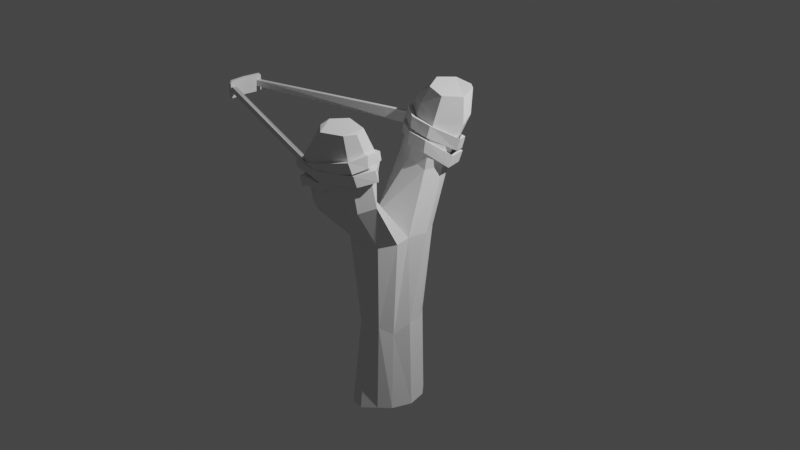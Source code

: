 # Source: Slingshot.blend  (saved by Blender 2.80.75; exported with 4.5.12 LTS)
import bpy
from mathutils import Matrix  # noqa: F401  (used for matrix-valued properties, if any)

bpy.ops.wm.read_factory_settings(use_empty=True)
scene = bpy.context.scene
scene.name = 'Scene'

# ---- collections
col_collection = bpy.data.collections.new('Collection'); scene.collection.children.link(col_collection)

# ---- world
world_world = bpy.data.worlds.new('World'); scene.world = world_world
world_world.use_nodes = True; world_world.node_tree.nodes.clear()
_N = world_world.node_tree.nodes; _L = world_world.node_tree.links
n0 = _N.new('ShaderNodeOutputWorld'); n0.name = 'World Output'; n0.location = (300, 300)
n1 = _N.new('ShaderNodeBackground'); n1.name = 'Background'; n1.location = (10, 300)
n1.inputs[0].default_value = (0.05088, 0.05088, 0.05088, 1.0)
_L.new(n1.outputs[0], n0.inputs[0])
n0.is_active_output = True
world_world.color = (0.05088, 0.05088, 0.05088)
world_world.use_sun_shadow = False
world_world.sun_shadow_jitter_overblur = 0.0

# ---- cameras
cam_camera = bpy.data.cameras.new('Camera')
cam_camera.clip_end = 100.0
cam_camera.ortho_scale = 7.314

# ---- lights
light_light = bpy.data.lights.new('Light', 'POINT')
light_light.transmission_factor = 0.0
light_light.energy = 2359.0
light_light.shadow_soft_size = 0.1
light_light.shadow_maximum_resolution = 0.006
light_light.use_absolute_resolution = True

# ---- meshes
me_cylinder = bpy.data.meshes.new('Cylinder')
me_cylinder.from_pydata([(-0.03499, 0.5144, -1.065), (0.05219, 0.593, 1.068), (0.2371, 0.5508, -1.021), (0.2903, 0.4544, 1.066), (0.4297, 0.3407, -0.9986), (0.4442, 0.2341, 1.048), (0.5062, -0.009045, -1.0), (0.5089, -0.0607, 1.093), (0.3809, -0.3633, -0.9942), (0.3902, -0.329, 0.8688), (0.2151, -0.5583, -0.9711), (0.2677, -0.5576, 1.084), (-0.01818, -0.7459, -0.9983), (-0.009642, -0.5771, 1.058), (-0.2909, -0.6811, -1.028), (-0.1936, -0.5459, 1.035), (-0.362, -0.3939, -0.9942), (-0.3987, -0.3379, 1.014), (-0.434, -0.04776, -1.006), (-0.3833, -0.05458, 1.051), (-0.3582, 0.2834, -1.02), (-0.4443, 0.1814, 1.125), (-0.1461, 0.5212, -1.028), (-0.2486, 0.4856, 1.098), (0.354, 0.6118, 3.053), (0.006811, 0.7084, 3.053), (0.5078, 0.3259, 3.056), (0.405, -0.0002971, 3.029), (0.4975, -0.3362, 3.052), (0.354, -0.6361, 3.053), (0.006811, -0.7326, 3.053), (-0.3404, -0.6361, 3.053), (-0.4048, -0.3527, 3.052), (-0.3951, -0.1272, 3.168), (-0.5139, 0.1043, 3.139), (-0.3404, 0.6118, 3.053), (0.2856, 1.087, 4.442), (-0.03864, 1.258, 4.33), (0.4086, 0.7849, 4.344), (0.2632, 0.5008, 4.296), (-0.1639, 0.551, 4.394), (-0.5707, 0.7298, 4.344), (-0.5121, 1.212, 4.365), (0.4315, 1.396, 5.278), (0.03361, 1.61, 5.381), (0.5545, 1.094, 5.18), (0.1331, 0.8116, 5.129), (-0.6422, 1.17, 5.4), (-0.2567, 0.903, 5.441), (-0.4723, 1.52, 5.364), (0.6888, -0.9507, 4.196), (0.3105, -0.7661, 4.284), (0.5737, -1.249, 4.144), (0.01838, -1.577, 4.147), (-0.3127, -1.415, 4.18), (-0.3484, -1.004, 4.235), (-0.1988, -0.6859, 4.366), (0.7221, -1.155, 5.22), (0.565, -0.8478, 5.259), (0.6255, -1.45, 5.238), (0.1427, -1.717, 5.203), (-0.1881, -1.66, 5.222), (-0.2022, -1.227, 5.257), (-0.0119, -0.925, 5.338), (0.3113, 1.561, 5.758), (0.1815, 1.659, 5.771), (0.4362, 1.215, 5.703), (0.2088, 0.9301, 5.737), (-0.3768, 1.402, 5.828), (-0.1728, 1.032, 5.792), (-0.2023, 1.696, 5.795), (0.66, -1.31, 5.823), (0.6013, -1.126, 5.867), (0.594, -1.517, 5.838), (0.2846, -1.702, 5.867), (0.06271, -1.508, 5.877), (0.057, -1.331, 5.932), (0.2268, -1.071, 5.919)], [], [(0, 1, 3, 2), (2, 3, 5, 4), (4, 5, 7, 6), (6, 7, 9, 8), (8, 9, 11, 10), (10, 11, 13, 12), (12, 13, 15, 14), (14, 15, 17, 16), (16, 17, 19, 18), (18, 19, 21, 20), (19, 17, 32, 33), (20, 21, 23, 22), (22, 23, 1, 0), (0, 2, 4, 6, 8, 10, 12, 14, 16, 18, 20, 22), (28, 27, 51, 50), (17, 15, 31, 32), (15, 13, 30, 31), (13, 11, 29, 30), (11, 9, 28, 29), (9, 7, 27, 28), (1, 23, 35, 25), (3, 1, 25, 24), (7, 5, 26, 27), (23, 21, 34, 35), (5, 3, 24, 26), (21, 19, 33, 34), (26, 24, 36, 38), (36, 37, 44, 43), (35, 34, 41, 42), (33, 27, 39, 40), (27, 26, 38, 39), (25, 35, 42, 37), (24, 25, 37, 36), (34, 33, 40, 41), (48, 46, 67, 69), (37, 42, 49, 44), (41, 40, 48, 47), (38, 36, 43, 45), (40, 39, 46, 48), (42, 41, 47, 49), (39, 38, 45, 46), (56, 55, 62, 63), (33, 32, 55, 56), (31, 30, 53, 54), (29, 28, 50, 52), (27, 33, 56, 51), (32, 31, 54, 55), (30, 29, 52, 53), (60, 59, 73, 74), (54, 53, 60, 61), (52, 50, 57, 59), (51, 56, 63, 58), (55, 54, 61, 62), (53, 52, 59, 60), (50, 51, 58, 57), (49, 47, 68, 70), (46, 45, 66, 67), (43, 44, 65, 64), (44, 49, 70, 65), (47, 48, 69, 68), (45, 43, 64, 66), (65, 70, 68, 69, 67, 66, 64), (57, 58, 72, 71), (63, 62, 76, 77), (61, 60, 74, 75), (59, 57, 71, 73), (58, 63, 77, 72), (62, 61, 75, 76), (71, 72, 77, 76, 75, 74, 73)])
_uv = me_cylinder.uv_layers.new(name='UVMap')
_uv.uv.foreach_set('vector', [1.0, 0.5, 1.0, 1.0, 0.9167, 1.0, 0.9167, 0.5, 0.9167, 0.5, 0.9167, 1.0, 0.8333, 1.0, 0.8333, 0.5, 0.8333, 0.5, 0.8333, 1.0, 0.75, 1.0, 0.75, 0.5, 0.75, 0.5, 0.75, 1.0, 0.6667, 1.0, 0.6667, 0.5, 0.6667, 0.5, 0.6667, 1.0, 0.5833, 1.0, 0.5833, 0.5, 0.5833, 0.5, 0.5833, 1.0, 0.5, 1.0, 0.5, 0.5, 0.5, 0.5, 0.5, 1.0, 0.4167, 1.0, 0.4167, 0.5, 0.4167, 0.5, 0.4167, 1.0, 0.3333, 1.0, 0.3333, 0.5, 0.3333, 0.5, 0.3333, 1.0, 0.25, 1.0, 0.25, 0.5, 0.25, 0.5, 0.25, 1.0, 0.1667, 1.0, 0.1667, 0.5, 0.25, 1.0, 0.3333, 1.0, 0.3333, 1.0, 0.25, 1.0, 0.1667, 0.5, 0.1667, 1.0, 0.08333, 1.0, 0.08333, 0.5, 0.08333, 0.5, 0.08333, 1.0, 7.451e-08, 1.0, 7.451e-08, 0.5, 0.75, 0.49, 0.87, 0.4578, 0.9578, 0.37, 0.99, 0.25, 0.9578, 0.13, 0.87, 0.04215, 0.75, 0.01, 0.63, 0.04215, 0.5422, 0.13, 0.51, 0.25, 0.5422, 0.37, 0.63, 0.4578, 0.6667, 1.0, 0.75, 1.0, 0.75, 1.0, 0.6667, 1.0, 0.3333, 1.0, 0.4167, 1.0, 0.4167, 1.0, 0.3333, 1.0, 0.4167, 1.0, 0.5, 1.0, 0.5, 1.0, 0.4167, 1.0, 0.5, 1.0, 0.5833, 1.0, 0.5833, 1.0, 0.5, 1.0, 0.5833, 1.0, 0.6667, 1.0, 0.6667, 1.0, 0.5833, 1.0, 0.6667, 1.0, 0.75, 1.0, 0.75, 1.0, 0.6667, 1.0, 7.451e-08, 1.0, 0.08333, 1.0, 0.08333, 1.0, 7.451e-08, 1.0, 0.9167, 1.0, 1.0, 1.0, 1.0, 1.0, 0.9167, 1.0, 0.75, 1.0, 0.8333, 1.0, 0.8333, 1.0, 0.75, 1.0, 0.08333, 1.0, 0.1667, 1.0, 0.1667, 1.0, 0.08333, 1.0, 0.8333, 1.0, 0.9167, 1.0, 0.9167, 1.0, 0.8333, 1.0, 0.1667, 1.0, 0.25, 1.0, 0.25, 1.0, 0.1667, 1.0, 0.8333, 1.0, 0.9167, 1.0, 0.9167, 1.0, 0.8333, 1.0, 0.9167, 1.0, 1.0, 1.0, 1.0, 1.0, 0.9167, 1.0, 0.08333, 1.0, 0.1667, 1.0, 0.1667, 1.0, 0.08333, 1.0, 0.25, 1.0, 0.75, 1.0, 0.75, 1.0, 0.25, 1.0, 0.75, 1.0, 0.8333, 1.0, 0.8333, 1.0, 0.75, 1.0, 7.451e-08, 1.0, 0.08333, 1.0, 0.08333, 1.0, 7.451e-08, 1.0, 0.9167, 1.0, 1.0, 1.0, 1.0, 1.0, 0.9167, 1.0, 0.1667, 1.0, 0.25, 1.0, 0.25, 1.0, 0.1667, 1.0, 0.25, 1.0, 0.75, 1.0, 0.75, 1.0, 0.25, 1.0, 7.451e-08, 1.0, 0.08333, 1.0, 0.08333, 1.0, 7.451e-08, 1.0, 0.1667, 1.0, 0.25, 1.0, 0.25, 1.0, 0.1667, 1.0, 0.8333, 1.0, 0.9167, 1.0, 0.9167, 1.0, 0.8333, 1.0, 0.25, 1.0, 0.75, 1.0, 0.75, 1.0, 0.25, 1.0, 0.08333, 1.0, 0.1667, 1.0, 0.1667, 1.0, 0.08333, 1.0, 0.75, 1.0, 0.8333, 1.0, 0.8333, 1.0, 0.75, 1.0, 0.25, 1.0, 0.3333, 1.0, 0.3333, 1.0, 0.25, 1.0, 0.25, 1.0, 0.3333, 1.0, 0.3333, 1.0, 0.25, 1.0, 0.4167, 1.0, 0.5, 1.0, 0.5, 1.0, 0.4167, 1.0, 0.5833, 1.0, 0.6667, 1.0, 0.6667, 1.0, 0.5833, 1.0, 0.75, 1.0, 0.25, 1.0, 0.25, 1.0, 0.75, 1.0, 0.3333, 1.0, 0.4167, 1.0, 0.4167, 1.0, 0.3333, 1.0, 0.5, 1.0, 0.5833, 1.0, 0.5833, 1.0, 0.5, 1.0, 0.5, 1.0, 0.5833, 1.0, 0.5833, 1.0, 0.5, 1.0, 0.4167, 1.0, 0.5, 1.0, 0.5, 1.0, 0.4167, 1.0, 0.5833, 1.0, 0.6667, 1.0, 0.6667, 1.0, 0.5833, 1.0, 0.75, 1.0, 0.25, 1.0, 0.25, 1.0, 0.75, 1.0, 0.3333, 1.0, 0.4167, 1.0, 0.4167, 1.0, 0.3333, 1.0, 0.5, 1.0, 0.5833, 1.0, 0.5833, 1.0, 0.5, 1.0, 0.6667, 1.0, 0.75, 1.0, 0.75, 1.0, 0.6667, 1.0, 0.08333, 1.0, 0.1667, 1.0, 0.1667, 1.0, 0.08333, 1.0, 0.75, 1.0, 0.8333, 1.0, 0.8333, 1.0, 0.75, 1.0, 0.9167, 1.0, 1.0, 1.0, 1.0, 1.0, 0.9167, 1.0, 7.451e-08, 1.0, 0.08333, 1.0, 0.08333, 1.0, 7.451e-08, 1.0, 0.1667, 1.0, 0.25, 1.0, 0.25, 1.0, 0.1667, 1.0, 0.8333, 1.0, 0.9167, 1.0, 0.9167, 1.0, 0.8333, 1.0, 7.451e-08, 1.0, 0.08333, 1.0, 0.1667, 1.0, 0.25, 1.0, 0.75, 1.0, 0.8333, 1.0, 0.9167, 1.0, 0.6667, 1.0, 0.75, 1.0, 0.75, 1.0, 0.6667, 1.0, 0.25, 1.0, 0.3333, 1.0, 0.3333, 1.0, 0.25, 1.0, 0.4167, 1.0, 0.5, 1.0, 0.5, 1.0, 0.4167, 1.0, 0.5833, 1.0, 0.6667, 1.0, 0.6667, 1.0, 0.5833, 1.0, 0.75, 1.0, 0.25, 1.0, 0.25, 1.0, 0.75, 1.0, 0.3333, 1.0, 0.4167, 1.0, 0.4167, 1.0, 0.3333, 1.0, 0.6667, 1.0, 0.75, 1.0, 0.25, 1.0, 0.3333, 1.0, 0.4167, 1.0, 0.5, 1.0, 0.5833, 1.0])
me_cylinder.use_remesh_preserve_volume = False
me_cylinder.use_remesh_preserve_attributes = False
me_cylinder.use_mirror_vertex_groups = False
me_cylinder.update()
me_cube_007 = bpy.data.meshes.new('Cube.007')
me_cube_007.from_pydata([(-0.05, -0.04857, -0.03815), (-0.05, -0.04857, 0.03815), (-0.05, 0.04857, -0.03815), (-0.05, 0.04857, 0.03815), (0.05, -0.04857, -0.03815), (0.05, -0.04857, 0.03815), (0.05, 0.04857, -0.03815), (0.05, 0.04857, 0.03815), (-0.05, 0.04524, -0.04763), (-0.05, -0.04524, -0.04763), (-0.05, -0.04524, 0.04763), (-0.05, 0.04524, 0.04763), (0.05, -0.04524, -0.04763), (0.05, 0.04524, -0.04763), (0.05, 0.04524, 0.04763), (0.05, -0.04524, 0.04763), (-0.05, -0.04857, -0.01667), (-0.05, -0.04857, 0.01667), (-0.05, 0.04857, 0.01667), (-0.05, 0.04857, -0.01667), (0.05, 0.04857, 0.01667), (0.05, 0.04857, -0.01667), (0.05, -0.04857, 0.01667), (0.05, -0.04857, -0.01667), (-0.05, -0.04524, 0.01667), (-0.05, -0.04524, -0.01667), (-0.05, 0.04524, 0.01667), (-0.05, 0.04524, -0.01667), (0.05, -0.04524, 0.01667), (0.05, -0.04524, -0.01667), (0.05, 0.04524, 0.01667), (0.05, 0.04524, -0.01667), (0.05, 0.03413, -0.01667), (0.05, 0.03413, 0.01667), (0.05, -0.03413, -0.01667), (0.05, -0.03413, 0.01667), (0.0, 0.05, -0.03815), (0.0, 0.05, 0.03815), (0.0, -0.05, -0.03815), (0.0, -0.05, 0.03815), (0.0, 0.04524, 0.05), (0.0, -0.04524, 0.05), (0.0, 0.04524, -0.05), (0.0, -0.04524, -0.05), (0.0, -0.05, -0.01667), (0.0, -0.05, 0.01667), (0.0, 0.05, -0.01667), (0.0, 0.05, 0.01667), (6.205, 0.2073, -0.02891), (6.206, 0.2148, 0.02756), (6.244, 0.2152, -0.03186), (6.246, 0.2228, 0.02461), (6.639, 0.1705, -0.06879), (6.641, 0.178, -0.01232), (6.679, 0.1785, -0.07174), (6.68, 0.186, -0.01526), (5.549, 0.2071, -0.01547), (5.579, 0.1988, -0.01255), (5.556, 0.2055, 0.04383), (5.526, 0.2138, 0.0409), (5.397, 0.2018, -0.01876), (5.426, 0.1936, -0.01584), (5.403, 0.2003, 0.04149), (5.374, 0.2085, 0.03761), (5.188, 0.1674, 0.01261), (5.273, 0.164, 0.0163), (5.239, 0.1688, 0.07246), (5.153, 0.1722, 0.06877), (5.188, 0.1357, 0.01699), (5.26, 0.1413, 0.01304), (5.245, 0.1524, 0.06694), (5.173, 0.1468, 0.07089), (5.846, 0.09521, 0.01248), (5.884, 0.1031, 0.008791), (5.838, 0.1128, 0.06252), (5.8, 0.1049, 0.06621), (6.455, 0.09513, -0.006147), (6.445, 0.1033, -0.012), (6.452, 0.113, 0.04333), (6.462, 0.1048, 0.04918), (7.154, 0.1303, -0.05277), (7.026, 0.1353, -0.059), (7.103, 0.1439, -0.00379), (7.2, 0.1388, 0.002425), (6.974, 0.1667, -0.07023), (6.88, 0.1656, -0.06687), (6.912, 0.1726, -0.009062), (7.006, 0.1737, -0.01243), (6.298, 0.202, -0.1036), (6.261, 0.1941, -0.09984), (6.28, 0.2024, -0.04207), (6.317, 0.2103, -0.04584), (5.194, 0.1907, -0.07028), (5.28, 0.1871, -0.06802), (5.252, 0.192, -0.009869), (5.166, 0.1955, -0.01214), (5.12, 0.1321, -0.06412), (5.21, 0.1355, -0.06246), (5.196, 0.139, -0.004118), (5.106, 0.1356, -0.005777), (5.882, 0.08234, -0.06143), (5.904, 0.09066, -0.06565), (5.895, 0.09905, -0.007802), (5.873, 0.09073, -0.00358), (6.517, 0.08025, -0.07082), (6.484, 0.08816, -0.0751), (6.451, 0.09527, -0.01739), (6.485, 0.08736, -0.01312), (7.129, 0.107, -0.1305), (7.04, 0.1102, -0.1318), (7.066, 0.1221, -0.07703), (7.155, 0.1189, -0.07575), (6.936, 0.1604, -0.14), (6.857, 0.1561, -0.134), (6.911, 0.1633, -0.07739), (6.99, 0.1676, -0.08335), (6.169, 0.1893, -0.1671), (6.182, 0.1805, -0.1657), (6.219, 0.1878, -0.1081), (6.206, 0.1966, -0.1096), (5.433, 0.1845, -0.08157), (5.459, 0.1764, -0.07661), (5.443, 0.1798, -0.04706), (5.417, 0.1878, -0.05202), (5.206, 0.1813, -0.03347), (5.173, 0.1729, -0.03001), (5.323, 0.178, 0.01928), (5.356, 0.1863, 0.01581), (5.074, 0.1483, -0.02234), (5.102, 0.1397, -0.02286), (5.115, 0.1453, 0.03569), (5.086, 0.1539, 0.03621), (-0.001012, 0.0, -0.01667), (-0.001012, 0.0, 0.01667), (-0.05101, 0.0, 0.05), (-0.101, 0.0, 0.04763), (-0.001012, 0.0, 0.04763), (-0.101, 0.0, -0.04763), (-0.001012, 0.0, -0.04763), (-0.05101, 0.0, -0.05), (6.507, -0.2367, -0.0233), (6.508, -0.23, -0.07158), (6.546, -0.2447, -0.02424), (6.548, -0.238, -0.07057), (7.005, -0.2079, 0.02634), (7.006, -0.2013, -0.01178), (7.045, -0.2159, 0.02377), (7.046, -0.2093, -0.01435), (5.915, -0.2416, -0.02945), (5.945, -0.2334, -0.02386), (5.99, -0.2259, -0.07711), (5.96, -0.2342, -0.07439), (5.763, -0.2376, -0.04025), (5.792, -0.2293, -0.03747), (5.769, -0.2217, -0.09451), (5.74, -0.2301, -0.09635), (5.553, -0.1715, -0.04623), (5.639, -0.1697, -0.04734), (5.723, -0.1606, -0.102), (5.582, -0.1647, -0.1009), (5.554, -0.1437, -0.02923), (5.626, -0.1497, -0.02929), (5.791, -0.1469, -0.08604), (5.659, -0.1408, -0.08598), (5.941, -0.1136, 0.001753), (6.25, -0.1117, -0.0001082), (6.204, -0.1117, -0.05579), (5.94, -0.09785, -0.05393), (7.023, -0.1021, 0.01888), (6.988, -0.1175, 0.0188), (6.818, -0.1165, -0.0383), (6.948, -0.1012, -0.03822), (7.52, -0.1555, 0.0383), (7.391, -0.1616, 0.04068), (7.468, -0.1561, -0.01558), (7.565, -0.15, -0.01793), (7.34, -0.2048, 0.03019), (7.246, -0.2029, 0.02787), (7.278, -0.1955, -0.02979), (7.372, -0.1973, -0.02747), (6.6, -0.2499, 0.03738), (6.563, -0.2417, 0.03918), (6.582, -0.2354, -0.01927), (6.619, -0.2436, -0.02108), (5.766, -0.2487, 0.04573), (5.859, -0.236, 0.04453), (5.702, -0.2264, -0.01928), (5.601, -0.2303, -0.008993), (5.787, -0.17, 0.06062), (5.88, -0.1728, 0.05681), (5.888, -0.1662, 0.01336), (5.697, -0.1592, 0.004818), (6.248, -0.1147, 0.07804), (6.27, -0.1282, 0.0764), (6.26, -0.116, 0.0178), (6.239, -0.1074, 0.01944), (7.179, -0.1139, 0.08803), (7.028, -0.1285, 0.08671), (7.035, -0.1149, 0.02909), (7.19, -0.1109, 0.04272), (7.431, -0.1703, 0.114), (7.334, -0.1735, 0.1184), (7.432, -0.1649, 0.04669), (7.444, -0.1701, 0.05521), (7.302, -0.2158, 0.09835), (7.223, -0.2104, 0.09573), (7.277, -0.2034, 0.03902), (7.355, -0.2088, 0.04164), (6.471, -0.2535, 0.06716), (6.484, -0.2451, 0.06776), (6.521, -0.2379, 0.05094), (6.508, -0.2463, 0.01975), (5.799, -0.2368, 0.02881), (5.825, -0.2283, 0.02959), (5.734, -0.2104, -0.02913), (5.763, -0.219, -0.05543), (5.59, -0.2089, 0.008537), (5.564, -0.2004, 0.01428), (5.597, -0.1932, -0.039), (5.624, -0.2017, -0.04292)], [], [(26, 11, 3, 18), (47, 37, 7, 20), (45, 39, 1, 17), (43, 12, 4, 38), (41, 10, 1, 39), (37, 3, 11, 40), (36, 6, 13, 42), (17, 1, 10, 24), (0, 16, 25, 9), (16, 17, 24, 25), (21, 20, 30, 31), (38, 44, 16, 0), (44, 45, 17, 16), (36, 46, 21, 6), (46, 47, 20, 21), (8, 27, 19, 2), (27, 26, 18, 19), (132, 32, 33, 133), (134, 135, 10, 41), (138, 139, 42, 13), (136, 134, 41, 15), (23, 29, 28, 22), (19, 18, 47, 46), (2, 19, 46, 36), (23, 22, 45, 44), (4, 23, 44, 38), (137, 139, 43, 9), (2, 36, 42, 8), (7, 37, 40, 14), (15, 41, 39, 5), (9, 43, 38, 0), (22, 5, 39, 45), (18, 3, 37, 47), (49, 51, 59, 58), (50, 51, 55, 54), (54, 55, 53, 52), (52, 53, 49, 48), (50, 54, 52, 48), (55, 51, 49, 53), (57, 58, 62, 61), (50, 48, 57, 56), (51, 50, 56, 59), (48, 49, 58, 57), (62, 63, 67, 66), (58, 59, 63, 62), (56, 57, 61, 60), (59, 56, 60, 63), (67, 64, 68, 71), (60, 61, 65, 64), (63, 60, 64, 67), (61, 62, 66, 65), (70, 71, 75, 74), (65, 66, 70, 69), (66, 67, 71, 70), (64, 65, 69, 68), (74, 75, 79, 78), (68, 69, 73, 72), (71, 68, 72, 75), (69, 70, 74, 73), (79, 76, 80, 83), (72, 73, 77, 76), (75, 72, 76, 79), (73, 74, 78, 77), (82, 83, 87, 86), (77, 78, 82, 81), (78, 79, 83, 82), (76, 77, 81, 80), (84, 85, 89, 88), (80, 81, 85, 84), (83, 80, 84, 87), (81, 82, 86, 85), (91, 88, 92, 95), (87, 84, 88, 91), (85, 86, 90, 89), (86, 87, 91, 90), (94, 95, 99, 98), (89, 90, 94, 93), (90, 91, 95, 94), (88, 89, 93, 92), (99, 96, 100, 103), (92, 93, 97, 96), (95, 92, 96, 99), (93, 94, 98, 97), (101, 102, 106, 105), (97, 98, 102, 101), (98, 99, 103, 102), (96, 97, 101, 100), (106, 107, 111, 110), (102, 103, 107, 106), (100, 101, 105, 104), (103, 100, 104, 107), (111, 108, 112, 115), (104, 105, 109, 108), (107, 104, 108, 111), (105, 106, 110, 109), (114, 115, 119, 118), (109, 110, 114, 113), (110, 111, 115, 114), (108, 109, 113, 112), (118, 119, 123, 122), (112, 113, 117, 116), (115, 112, 116, 119), (113, 114, 118, 117), (123, 120, 124, 127), (116, 117, 121, 120), (119, 116, 120, 123), (117, 118, 122, 121), (126, 127, 131, 130), (121, 122, 126, 125), (122, 123, 127, 126), (120, 121, 125, 124), (124, 125, 129, 128), (127, 124, 128, 131), (125, 126, 130, 129), (34, 132, 133, 35), (128, 129, 32, 31), (130, 131, 30, 33), (129, 130, 33, 32), (131, 128, 31, 30), (14, 40, 134, 136), (40, 11, 135, 134), (8, 42, 139, 137), (12, 43, 139, 138), (141, 143, 151, 150), (142, 143, 147, 146), (146, 147, 145, 144), (144, 145, 141, 140), (142, 146, 144, 140), (147, 143, 141, 145), (149, 150, 154, 153), (142, 140, 149, 148), (143, 142, 148, 151), (140, 141, 150, 149), (154, 155, 159, 158), (150, 151, 155, 154), (148, 149, 153, 152), (151, 148, 152, 155), (159, 156, 160, 163), (152, 153, 157, 156), (155, 152, 156, 159), (153, 154, 158, 157), (162, 163, 167, 166), (157, 158, 162, 161), (158, 159, 163, 162), (156, 157, 161, 160), (166, 167, 171, 170), (160, 161, 165, 164), (163, 160, 164, 167), (161, 162, 166, 165), (171, 168, 172, 175), (164, 165, 169, 168), (167, 164, 168, 171), (165, 166, 170, 169), (174, 175, 179, 178), (169, 170, 174, 173), (170, 171, 175, 174), (168, 169, 173, 172), (176, 177, 181, 180), (172, 173, 177, 176), (175, 172, 176, 179), (173, 174, 178, 177), (183, 180, 184, 187), (179, 176, 180, 183), (177, 178, 182, 181), (178, 179, 183, 182), (186, 187, 191, 190), (181, 182, 186, 185), (182, 183, 187, 186), (180, 181, 185, 184), (191, 188, 192, 195), (184, 185, 189, 188), (187, 184, 188, 191), (185, 186, 190, 189), (193, 194, 198, 197), (189, 190, 194, 193), (190, 191, 195, 194), (188, 189, 193, 192), (198, 199, 203, 202), (194, 195, 199, 198), (192, 193, 197, 196), (195, 192, 196, 199), (203, 200, 204, 207), (196, 197, 201, 200), (199, 196, 200, 203), (197, 198, 202, 201), (206, 207, 211, 210), (201, 202, 206, 205), (202, 203, 207, 206), (200, 201, 205, 204), (210, 211, 215, 214), (204, 205, 209, 208), (207, 204, 208, 211), (205, 206, 210, 209), (215, 212, 216, 219), (208, 209, 213, 212), (211, 208, 212, 215), (209, 210, 214, 213), (219, 216, 28, 29), (213, 214, 218, 217), (214, 215, 219, 218), (212, 213, 217, 216), (28, 35, 34, 29), (217, 218, 34, 35), (218, 219, 29, 34), (216, 217, 35, 28), (23, 4, 12, 29), (15, 5, 22, 28), (14, 30, 20, 7), (30, 14, 136, 133, 33), (133, 136, 15, 28, 35), (29, 12, 28), (138, 132, 34, 29, 12), (32, 132, 138, 13, 31), (6, 21, 31, 13), (9, 25, 24, 10, 135, 137), (27, 8, 137, 135, 11, 26)])
_uv = me_cube_007.uv_layers.new(name='UVMap')
_uv.uv.foreach_set('vector', [0.5417, 0.1667, 0.625, 0.1667, 0.625, 0.25, 0.5417, 0.25, 0.5417, 0.375, 0.625, 0.375, 0.625, 0.5, 0.5417, 0.5, 0.5417, 0.875, 0.625, 0.875, 0.625, 1.0, 0.5417, 1.0, 0.25, 0.6667, 0.375, 0.6667, 0.375, 0.75, 0.25, 0.75, 0.75, 0.6667, 0.875, 0.6667, 0.875, 0.75, 0.75, 0.75, 0.75, 0.5, 0.875, 0.5, 0.875, 0.5833, 0.75, 0.5833, 0.25, 0.5, 0.375, 0.5, 0.375, 0.5833, 0.25, 0.5833, 0.5417, 0.0, 0.625, 0.0, 0.625, 0.08333, 0.5417, 0.08333, 0.375, 0.0, 0.4583, 0.0, 0.4583, 0.08333, 0.375, 0.08333, 0.4583, 0.0, 0.5417, 0.0, 0.5417, 0.08333, 0.4583, 0.08333, 0.4583, 0.5, 0.5417, 0.5, 0.5417, 0.1667, 0.4583, 0.1667, 0.375, 0.875, 0.4583, 0.875, 0.4583, 1.0, 0.375, 1.0, 0.4583, 0.875, 0.5417, 0.875, 0.5417, 1.0, 0.4583, 1.0, 0.375, 0.375, 0.4583, 0.375, 0.4583, 0.5, 0.375, 0.5, 0.4583, 0.375, 0.5417, 0.375, 0.5417, 0.5, 0.4583, 0.5, 0.375, 0.1667, 0.4583, 0.1667, 0.4583, 0.25, 0.375, 0.25, 0.4583, 0.1667, 0.5417, 0.1667, 0.5417, 0.25, 0.4583, 0.25, 0.4583, 0.125, 0.4583, 0.1389, 0.5417, 0.1389, 0.5417, 0.125, 0.75, 0.625, 0.875, 0.625, 0.875, 0.6667, 0.75, 0.6667, 0.375, 0.625, 0.25, 0.625, 0.25, 0.5833, 0.375, 0.5833, 0.625, 0.625, 0.75, 0.625, 0.75, 0.6667, 0.625, 0.6667, 0.4583, 0.75, 0.4583, 0.08333, 0.5417, 0.08333, 0.5417, 0.75, 0.4583, 0.25, 0.5417, 0.25, 0.5417, 0.375, 0.4583, 0.375, 0.375, 0.25, 0.4583, 0.25, 0.4583, 0.375, 0.375, 0.375, 0.4583, 0.75, 0.5417, 0.75, 0.5417, 0.875, 0.4583, 0.875, 0.375, 0.75, 0.4583, 0.75, 0.4583, 0.875, 0.375, 0.875, 0.375, 0.125, 0.25, 0.625, 0.25, 0.6667, 0.375, 0.08333, 0.125, 0.5, 0.25, 0.5, 0.25, 0.5833, 0.125, 0.5833, 0.625, 0.5, 0.75, 0.5, 0.75, 0.5833, 0.625, 0.5833, 0.625, 0.6667, 0.75, 0.6667, 0.75, 0.75, 0.625, 0.75, 0.125, 0.6667, 0.25, 0.6667, 0.25, 0.75, 0.125, 0.75, 0.5417, 0.75, 0.625, 0.75, 0.625, 0.875, 0.5417, 0.875, 0.5417, 0.25, 0.625, 0.25, 0.625, 0.375, 0.5417, 0.375, 0.875, 0.75, 0.875, 0.5, 0.875, 0.5, 0.875, 0.75, 0.375, 0.25, 0.625, 0.25, 0.625, 0.5, 0.375, 0.5, 0.375, 0.5, 0.625, 0.5, 0.625, 0.75, 0.375, 0.75, 0.375, 0.75, 0.625, 0.75, 0.625, 1.0, 0.375, 1.0, 0.125, 0.5, 0.375, 0.5, 0.375, 0.75, 0.125, 0.75, 0.625, 0.5, 0.875, 0.5, 0.875, 0.75, 0.625, 0.75, 0.375, 1.0, 0.625, 1.0, 0.625, 1.0, 0.375, 1.0, 0.125, 0.5, 0.125, 0.75, 0.125, 0.75, 0.125, 0.5, 0.625, 0.25, 0.375, 0.25, 0.375, 0.25, 0.625, 0.25, 0.375, 1.0, 0.625, 1.0, 0.625, 1.0, 0.375, 1.0, 0.875, 0.75, 0.875, 0.5, 0.875, 0.5, 0.875, 0.75, 0.875, 0.75, 0.875, 0.5, 0.875, 0.5, 0.875, 0.75, 0.125, 0.5, 0.125, 0.75, 0.125, 0.75, 0.125, 0.5, 0.625, 0.25, 0.375, 0.25, 0.375, 0.25, 0.625, 0.25, 0.625, 0.25, 0.375, 0.25, 0.375, 0.25, 0.625, 0.25, 0.125, 0.5, 0.125, 0.75, 0.125, 0.75, 0.125, 0.5, 0.625, 0.25, 0.375, 0.25, 0.375, 0.25, 0.625, 0.25, 0.375, 1.0, 0.625, 1.0, 0.625, 1.0, 0.375, 1.0, 0.875, 0.75, 0.875, 0.5, 0.875, 0.5, 0.875, 0.75, 0.375, 1.0, 0.625, 1.0, 0.625, 1.0, 0.375, 1.0, 0.875, 0.75, 0.875, 0.5, 0.875, 0.5, 0.875, 0.75, 0.125, 0.5, 0.125, 0.75, 0.125, 0.75, 0.125, 0.5, 0.875, 0.75, 0.875, 0.5, 0.875, 0.5, 0.875, 0.75, 0.125, 0.5, 0.125, 0.75, 0.125, 0.75, 0.125, 0.5, 0.625, 0.25, 0.375, 0.25, 0.375, 0.25, 0.625, 0.25, 0.375, 1.0, 0.625, 1.0, 0.625, 1.0, 0.375, 1.0, 0.625, 0.25, 0.375, 0.25, 0.375, 0.25, 0.625, 0.25, 0.125, 0.5, 0.125, 0.75, 0.125, 0.75, 0.125, 0.5, 0.625, 0.25, 0.375, 0.25, 0.375, 0.25, 0.625, 0.25, 0.375, 1.0, 0.625, 1.0, 0.625, 1.0, 0.375, 1.0, 0.875, 0.75, 0.875, 0.5, 0.875, 0.5, 0.875, 0.75, 0.375, 1.0, 0.625, 1.0, 0.625, 1.0, 0.375, 1.0, 0.875, 0.75, 0.875, 0.5, 0.875, 0.5, 0.875, 0.75, 0.125, 0.5, 0.125, 0.75, 0.125, 0.75, 0.125, 0.5, 0.125, 0.5, 0.125, 0.75, 0.125, 0.75, 0.125, 0.5, 0.125, 0.5, 0.125, 0.75, 0.125, 0.75, 0.125, 0.5, 0.625, 0.25, 0.375, 0.25, 0.375, 0.25, 0.625, 0.25, 0.375, 1.0, 0.625, 1.0, 0.625, 1.0, 0.375, 1.0, 0.625, 0.25, 0.375, 0.25, 0.375, 0.25, 0.625, 0.25, 0.625, 0.25, 0.375, 0.25, 0.375, 0.25, 0.625, 0.25, 0.375, 1.0, 0.625, 1.0, 0.625, 1.0, 0.375, 1.0, 0.875, 0.75, 0.875, 0.5, 0.875, 0.5, 0.875, 0.75, 0.875, 0.75, 0.875, 0.5, 0.875, 0.5, 0.875, 0.75, 0.375, 1.0, 0.625, 1.0, 0.625, 1.0, 0.375, 1.0, 0.875, 0.75, 0.875, 0.5, 0.875, 0.5, 0.875, 0.75, 0.125, 0.5, 0.125, 0.75, 0.125, 0.75, 0.125, 0.5, 0.625, 0.25, 0.375, 0.25, 0.375, 0.25, 0.625, 0.25, 0.125, 0.5, 0.125, 0.75, 0.125, 0.75, 0.125, 0.5, 0.625, 0.25, 0.375, 0.25, 0.375, 0.25, 0.625, 0.25, 0.375, 1.0, 0.625, 1.0, 0.625, 1.0, 0.375, 1.0, 0.375, 1.0, 0.625, 1.0, 0.625, 1.0, 0.375, 1.0, 0.375, 1.0, 0.625, 1.0, 0.625, 1.0, 0.375, 1.0, 0.875, 0.75, 0.875, 0.5, 0.875, 0.5, 0.875, 0.75, 0.125, 0.5, 0.125, 0.75, 0.125, 0.75, 0.125, 0.5, 0.875, 0.75, 0.875, 0.5, 0.875, 0.5, 0.875, 0.75, 0.875, 0.75, 0.875, 0.5, 0.875, 0.5, 0.875, 0.75, 0.125, 0.5, 0.125, 0.75, 0.125, 0.75, 0.125, 0.5, 0.625, 0.25, 0.375, 0.25, 0.375, 0.25, 0.625, 0.25, 0.625, 0.25, 0.375, 0.25, 0.375, 0.25, 0.625, 0.25, 0.125, 0.5, 0.125, 0.75, 0.125, 0.75, 0.125, 0.5, 0.625, 0.25, 0.375, 0.25, 0.375, 0.25, 0.625, 0.25, 0.375, 1.0, 0.625, 1.0, 0.625, 1.0, 0.375, 1.0, 0.875, 0.75, 0.875, 0.5, 0.875, 0.5, 0.875, 0.75, 0.375, 1.0, 0.625, 1.0, 0.625, 1.0, 0.375, 1.0, 0.875, 0.75, 0.875, 0.5, 0.875, 0.5, 0.875, 0.75, 0.125, 0.5, 0.125, 0.75, 0.125, 0.75, 0.125, 0.5, 0.875, 0.75, 0.875, 0.5, 0.875, 0.5, 0.875, 0.75, 0.125, 0.5, 0.125, 0.75, 0.125, 0.75, 0.125, 0.5, 0.625, 0.25, 0.375, 0.25, 0.375, 0.25, 0.625, 0.25, 0.375, 1.0, 0.625, 1.0, 0.625, 1.0, 0.375, 1.0, 0.625, 0.25, 0.375, 0.25, 0.375, 0.25, 0.625, 0.25, 0.125, 0.5, 0.125, 0.75, 0.125, 0.75, 0.125, 0.5, 0.625, 0.25, 0.375, 0.25, 0.375, 0.25, 0.625, 0.25, 0.375, 1.0, 0.625, 1.0, 0.625, 1.0, 0.375, 1.0, 0.875, 0.75, 0.875, 0.5, 0.875, 0.5, 0.875, 0.75, 0.375, 1.0, 0.625, 1.0, 0.625, 1.0, 0.375, 1.0, 0.875, 0.75, 0.875, 0.5, 0.875, 0.5, 0.875, 0.75, 0.125, 0.5, 0.125, 0.75, 0.125, 0.75, 0.125, 0.5, 0.125, 0.5, 0.125, 0.75, 0.125, 0.75, 0.125, 0.5, 0.625, 0.25, 0.375, 0.25, 0.375, 0.25, 0.625, 0.25, 0.375, 1.0, 0.625, 1.0, 0.625, 1.0, 0.375, 1.0, 0.4583, 0.1111, 0.4583, 0.125, 0.5417, 0.125, 0.5417, 0.1111, 0.125, 0.5, 0.125, 0.75, 0.125, 0.75, 0.125, 0.5, 0.875, 0.75, 0.875, 0.5, 0.875, 0.5, 0.875, 0.75, 0.375, 1.0, 0.625, 1.0, 0.625, 1.0, 0.375, 1.0, 0.625, 0.25, 0.375, 0.25, 0.375, 0.25, 0.625, 0.25, 0.625, 0.5833, 0.75, 0.5833, 0.75, 0.625, 0.625, 0.625, 0.75, 0.5833, 0.875, 0.5833, 0.875, 0.625, 0.75, 0.625, 0.375, 0.1667, 0.25, 0.5833, 0.25, 0.625, 0.375, 0.125, 0.375, 0.6667, 0.25, 0.6667, 0.25, 0.625, 0.375, 0.625, 0.875, 0.75, 0.875, 0.5, 0.875, 0.5, 0.875, 0.75, 0.375, 0.25, 0.625, 0.25, 0.625, 0.5, 0.375, 0.5, 0.375, 0.5, 0.625, 0.5, 0.625, 0.75, 0.375, 0.75, 0.375, 0.75, 0.625, 0.75, 0.625, 1.0, 0.375, 1.0, 0.125, 0.5, 0.375, 0.5, 0.375, 0.75, 0.125, 0.75, 0.625, 0.5, 0.875, 0.5, 0.875, 0.75, 0.625, 0.75, 0.375, 1.0, 0.625, 1.0, 0.625, 1.0, 0.375, 1.0, 0.125, 0.5, 0.125, 0.75, 0.125, 0.75, 0.125, 0.5, 0.625, 0.25, 0.375, 0.25, 0.375, 0.25, 0.625, 0.25, 0.375, 1.0, 0.625, 1.0, 0.625, 1.0, 0.375, 1.0, 0.875, 0.75, 0.875, 0.5, 0.875, 0.5, 0.875, 0.75, 0.875, 0.75, 0.875, 0.5, 0.875, 0.5, 0.875, 0.75, 0.125, 0.5, 0.125, 0.75, 0.125, 0.75, 0.125, 0.5, 0.625, 0.25, 0.375, 0.25, 0.375, 0.25, 0.625, 0.25, 0.625, 0.25, 0.375, 0.25, 0.375, 0.25, 0.625, 0.25, 0.125, 0.5, 0.125, 0.75, 0.125, 0.75, 0.125, 0.5, 0.625, 0.25, 0.375, 0.25, 0.375, 0.25, 0.625, 0.25, 0.375, 1.0, 0.625, 1.0, 0.625, 1.0, 0.375, 1.0, 0.875, 0.75, 0.875, 0.5, 0.875, 0.5, 0.875, 0.75, 0.375, 1.0, 0.625, 1.0, 0.625, 1.0, 0.375, 1.0, 0.875, 0.75, 0.875, 0.5, 0.875, 0.5, 0.875, 0.75, 0.125, 0.5, 0.125, 0.75, 0.125, 0.75, 0.125, 0.5, 0.875, 0.75, 0.875, 0.5, 0.875, 0.5, 0.875, 0.75, 0.125, 0.5, 0.125, 0.75, 0.125, 0.75, 0.125, 0.5, 0.625, 0.25, 0.375, 0.25, 0.375, 0.25, 0.625, 0.25, 0.375, 1.0, 0.625, 1.0, 0.625, 1.0, 0.375, 1.0, 0.625, 0.25, 0.375, 0.25, 0.375, 0.25, 0.625, 0.25, 0.125, 0.5, 0.125, 0.75, 0.125, 0.75, 0.125, 0.5, 0.625, 0.25, 0.375, 0.25, 0.375, 0.25, 0.625, 0.25, 0.375, 1.0, 0.625, 1.0, 0.625, 1.0, 0.375, 1.0, 0.875, 0.75, 0.875, 0.5, 0.875, 0.5, 0.875, 0.75, 0.375, 1.0, 0.625, 1.0, 0.625, 1.0, 0.375, 1.0, 0.875, 0.75, 0.875, 0.5, 0.875, 0.5, 0.875, 0.75, 0.125, 0.5, 0.125, 0.75, 0.125, 0.75, 0.125, 0.5, 0.125, 0.5, 0.125, 0.75, 0.125, 0.75, 0.125, 0.5, 0.125, 0.5, 0.125, 0.75, 0.125, 0.75, 0.125, 0.5, 0.625, 0.25, 0.375, 0.25, 0.375, 0.25, 0.625, 0.25, 0.375, 1.0, 0.625, 1.0, 0.625, 1.0, 0.375, 1.0, 0.625, 0.25, 0.375, 0.25, 0.375, 0.25, 0.625, 0.25, 0.625, 0.25, 0.375, 0.25, 0.375, 0.25, 0.625, 0.25, 0.375, 1.0, 0.625, 1.0, 0.625, 1.0, 0.375, 1.0, 0.875, 0.75, 0.875, 0.5, 0.875, 0.5, 0.875, 0.75, 0.875, 0.75, 0.875, 0.5, 0.875, 0.5, 0.875, 0.75, 0.375, 1.0, 0.625, 1.0, 0.625, 1.0, 0.375, 1.0, 0.875, 0.75, 0.875, 0.5, 0.875, 0.5, 0.875, 0.75, 0.125, 0.5, 0.125, 0.75, 0.125, 0.75, 0.125, 0.5, 0.625, 0.25, 0.375, 0.25, 0.375, 0.25, 0.625, 0.25, 0.125, 0.5, 0.125, 0.75, 0.125, 0.75, 0.125, 0.5, 0.625, 0.25, 0.375, 0.25, 0.375, 0.25, 0.625, 0.25, 0.375, 1.0, 0.625, 1.0, 0.625, 1.0, 0.375, 1.0, 0.375, 1.0, 0.625, 1.0, 0.625, 1.0, 0.375, 1.0, 0.375, 1.0, 0.625, 1.0, 0.625, 1.0, 0.375, 1.0, 0.875, 0.75, 0.875, 0.5, 0.875, 0.5, 0.875, 0.75, 0.125, 0.5, 0.125, 0.75, 0.125, 0.75, 0.125, 0.5, 0.875, 0.75, 0.875, 0.5, 0.875, 0.5, 0.875, 0.75, 0.875, 0.75, 0.875, 0.5, 0.875, 0.5, 0.875, 0.75, 0.125, 0.5, 0.125, 0.75, 0.125, 0.75, 0.125, 0.5, 0.625, 0.25, 0.375, 0.25, 0.375, 0.25, 0.625, 0.25, 0.625, 0.25, 0.375, 0.25, 0.375, 0.25, 0.625, 0.25, 0.125, 0.5, 0.125, 0.75, 0.125, 0.75, 0.125, 0.5, 0.625, 0.25, 0.375, 0.25, 0.375, 0.25, 0.625, 0.25, 0.375, 1.0, 0.625, 1.0, 0.625, 1.0, 0.375, 1.0, 0.875, 0.75, 0.875, 0.5, 0.875, 0.5, 0.875, 0.75, 0.375, 1.0, 0.625, 1.0, 0.625, 1.0, 0.375, 1.0, 0.875, 0.75, 0.875, 0.5, 0.875, 0.5, 0.875, 0.75, 0.125, 0.5, 0.125, 0.75, 0.125, 0.75, 0.125, 0.5, 0.875, 0.75, 0.875, 0.5, 0.875, 0.5, 0.875, 0.75, 0.125, 0.5, 0.125, 0.75, 0.125, 0.75, 0.125, 0.5, 0.625, 0.25, 0.375, 0.25, 0.375, 0.25, 0.625, 0.25, 0.375, 1.0, 0.625, 1.0, 0.625, 1.0, 0.375, 1.0, 0.625, 0.25, 0.375, 0.25, 0.375, 0.25, 0.625, 0.25, 0.125, 0.5, 0.125, 0.75, 0.125, 0.75, 0.125, 0.5, 0.625, 0.25, 0.375, 0.25, 0.375, 0.25, 0.625, 0.25, 0.375, 1.0, 0.625, 1.0, 0.625, 1.0, 0.375, 1.0, 0.625, 0.25, 0.375, 0.25, 0.375, 0.25, 0.625, 0.25, 0.375, 1.0, 0.625, 1.0, 0.625, 1.0, 0.375, 1.0, 0.875, 0.75, 0.875, 0.5, 0.875, 0.5, 0.875, 0.75, 0.125, 0.5, 0.125, 0.75, 0.125, 0.75, 0.125, 0.5, 0.375, 0.25, 0.375, 1.0, 0.875, 0.75, 0.625, 0.25, 0.375, 1.0, 0.625, 1.0, 0.625, 1.0, 0.375, 1.0, 0.875, 0.75, 0.875, 0.5, 0.875, 0.5, 0.875, 0.75, 0.125, 0.5, 0.125, 0.75, 0.125, 0.75, 0.125, 0.5, 0.4583, 0.75, 0.375, 0.75, 0.375, 0.6667, 0.4583, 0.08333, 0.625, 0.6667, 0.625, 0.75, 0.5417, 0.75, 0.5417, 0.08333, 0.625, 0.5833, 0.5417, 0.1667, 0.5417, 0.5, 0.625, 0.5, 0.5417, 0.1667, 0.625, 0.5833, 0.625, 0.625, 0.5417, 0.125, 0.5417, 0.1389, 0.5417, 0.125, 0.625, 0.625, 0.625, 0.6667, 0.5417, 0.08333, 0.5417, 0.1111, 0.4583, 0.08333, 0.375, 0.6667, 0.5417, 0.08333, 0.0, 0.0, 0.0, 0.0, 0.0, 0.0, 0.0, 0.0, 0.0, 0.0, 0.4583, 0.1389, 0.4583, 0.125, 0.0, 0.0, 0.375, 0.5833, 0.125, 0.5, 0.375, 0.5, 0.4583, 0.5, 0.125, 0.5, 0.375, 0.5833, 0.375, 0.08333, 0.4583, 0.08333, 0.5417, 0.08333, 0.875, 0.6667, 0.875, 0.625, 0.375, 0.125, 0.4583, 0.1667, 0.375, 0.1667, 0.375, 0.125, 0.875, 0.625, 0.625, 0.1667, 0.5417, 0.1667])
me_cube_007.use_remesh_preserve_volume = False
me_cube_007.use_remesh_preserve_attributes = False
me_cube_007.use_mirror_vertex_groups = False
me_cube_007.update()
arm_armature = bpy.data.armatures.new('Armature')  # bones are not reproduced

# ---- objects
ob_light = bpy.data.objects.new('Light', light_light)
ob_camera = bpy.data.objects.new('Camera', cam_camera)
ob_cylinder = bpy.data.objects.new('Cylinder', me_cylinder)
ob_cube_002 = bpy.data.objects.new('Cube.002', me_cube_007)
ob_armature = bpy.data.objects.new('Armature', arm_armature)

# ---- transforms, parenting, visibility, modifiers, constraints
ob_light.location = (5.953, 2.497, 9.926)
ob_light.rotation_euler = (0.6602, 0.1894, 1.96)
ob_light.scale = (0.9589, 0.8978, 0.8502)
ob_light.lock_rotations_4d = False
ob_light.empty_display_type = 'ARROWS'
ob_light.color = (0.0, 0.0, 0.0, 0.0)
ob_light.lineart.crease_threshold = 0.0
ob_camera.location = (12.56, -10.85, 11.21)
ob_camera.rotation_euler = (1.109, 0.0, 0.8149)
ob_camera.lock_rotations_4d = False
ob_camera.empty_display_type = 'ARROWS'
ob_camera.color = (0.0, 0.0, 0.0, 0.0)
ob_camera.display_type = 'WIRE'
ob_camera.lineart.crease_threshold = 0.0
ob_cylinder.location = (0.815, 0.03978, 0.7915)
ob_cylinder.scale = (0.9594, 0.9594, 0.7795)
ob_cylinder.lineart.crease_threshold = 0.0
ob_cube_002.parent = ob_armature
ob_cube_002.matrix_parent_inverse = Matrix(((7.55e-08, -0.0, 1.0, -4.923), (-0.0, 1.0, -0.0, 0.0), (-1.0, 0.0, 7.55e-08, -3.979), (-0.0, -0.0, -0.0, 1.0)))
ob_cube_002.location = (-3.979, 0.0, 4.923)
ob_cube_002.scale = (0.6378, 7.0, 4.219)
ob_cube_002.lineart.crease_threshold = 0.0
_vg = ob_cube_002.vertex_groups.new(name='Bone')
for _i, _w in zip([0, 1, 2, 3, 4, 5, 6, 7, 8, 9, 10, 11, 12, 13, 14, 15, 16, 17, 18, 19, 20, 21, 22, 23, 24, 25, 26, 27, 28, 29, 30, 31, 32, 33, 34, 35, 36, 37, 38, 39, 40, 41, 42, 43, 44, 45, 46, 47, 132, 133, 134, 135, 136, 137, 138, 139], [1.0, 0.9979, 1.0, 0.9996, 0.9949, 0.9662, 1.0, 1.0, 1.0, 0.9999, 0.9998, 0.9989, 0.9983, 1.0, 1.0, 0.9947, 0.9992, 0.9999, 1.0, 1.0, 1.0, 1.0, 0.9976, 0.9995, 1.0, 0.9998, 1.0, 1.0, 1.0, 0.9999, 1.0, 1.0, 0.9981, 1.0, 0.9995, 1.0, 1.0, 1.0, 1.0, 0.9999, 1.0, 0.9997, 0.9985, 1.0, 0.9994, 0.9998, 1.0, 1.0, 1.0, 1.0, 0.9996, 0.9876, 1.0, 1.0, 1.0, 1.0]): _vg.add([_i], _w, 'REPLACE')
_m = ob_cube_002.modifiers.new('Armature', 'ARMATURE')
_m.object = ob_armature
ob_armature.location = (-3.002, 0.03978, 4.629)
ob_armature.rotation_euler = (-0.0, -1.571, 0.0)
ob_armature.scale = (0.7795, 0.9594, 0.9594)
ob_armature.lineart.crease_threshold = 0.0

# ---- collection membership
col_collection.objects.link(ob_light)
col_collection.objects.link(ob_camera)
col_collection.objects.link(ob_cylinder)
col_collection.objects.link(ob_cube_002)
col_collection.objects.link(ob_armature)

# ---- scene / render settings (as saved in the file)
scene.camera = ob_camera
scene.frame_start = 1; scene.frame_end = 250; scene.frame_set(1)
scene.render.engine = 'BLENDER_EEVEE_NEXT'
scene.cycles.use_denoising = False
scene.cycles.samples = 128
scene.cycles.sampling_pattern = 'TABULATED_SOBOL'
scene.cycles.use_adaptive_sampling = False
scene.cycles.use_light_tree = False
scene.view_settings.view_transform = 'Filmic'
bpy.context.view_layer.update()
